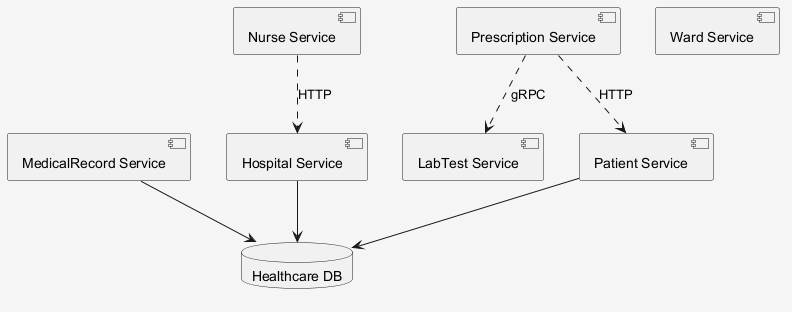

The diagram above was rendered by PlantUML. Its source (embedded in the PNG):
@startuml
skinparam shadowing false
skinparam backgroundColor #F5F5F5
component "MedicalRecord Service" as C_MedicalRecordService
component "LabTest Service" as C_LabTestService
component "Prescription Service" as C_PrescriptionService
component "Nurse Service" as C_NurseService
component "Ward Service" as C_WardService
component "Hospital Service" as C_HospitalService
component "Patient Service" as C_PatientService
database "Healthcare DB" as DB_healthcare
C_MedicalRecordService --> DB_healthcare
C_HospitalService --> DB_healthcare
C_PatientService --> DB_healthcare
C_PrescriptionService ..> C_LabTestService : gRPC
C_PrescriptionService ..> C_PatientService : HTTP
C_NurseService ..> C_HospitalService : HTTP
@enduml